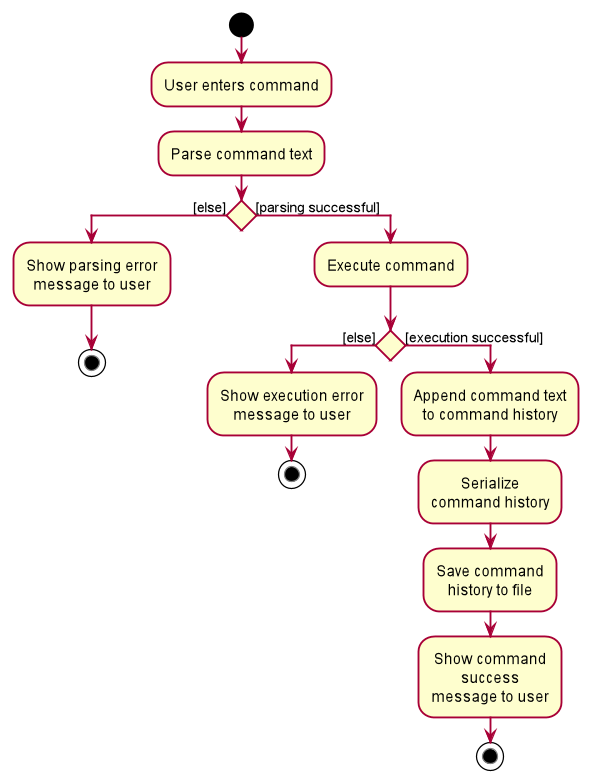

The diagram above was rendered by PlantUML. Its source (embedded in the PNG):
@startuml
!include ../style.puml
start
:User enters command;
:Parse command text;
if () then ([else])
:Show parsing error
message to user;
stop
else ([parsing successful])
:Execute command;
if () then ([else])
:Show execution error
message to user;
stop
else ([execution successful])
:Append command text
to command history;
:Serialize
command history;
:Save command
history to file;
:Show command 
success
message to user;
stop
endif
endif
@enduml